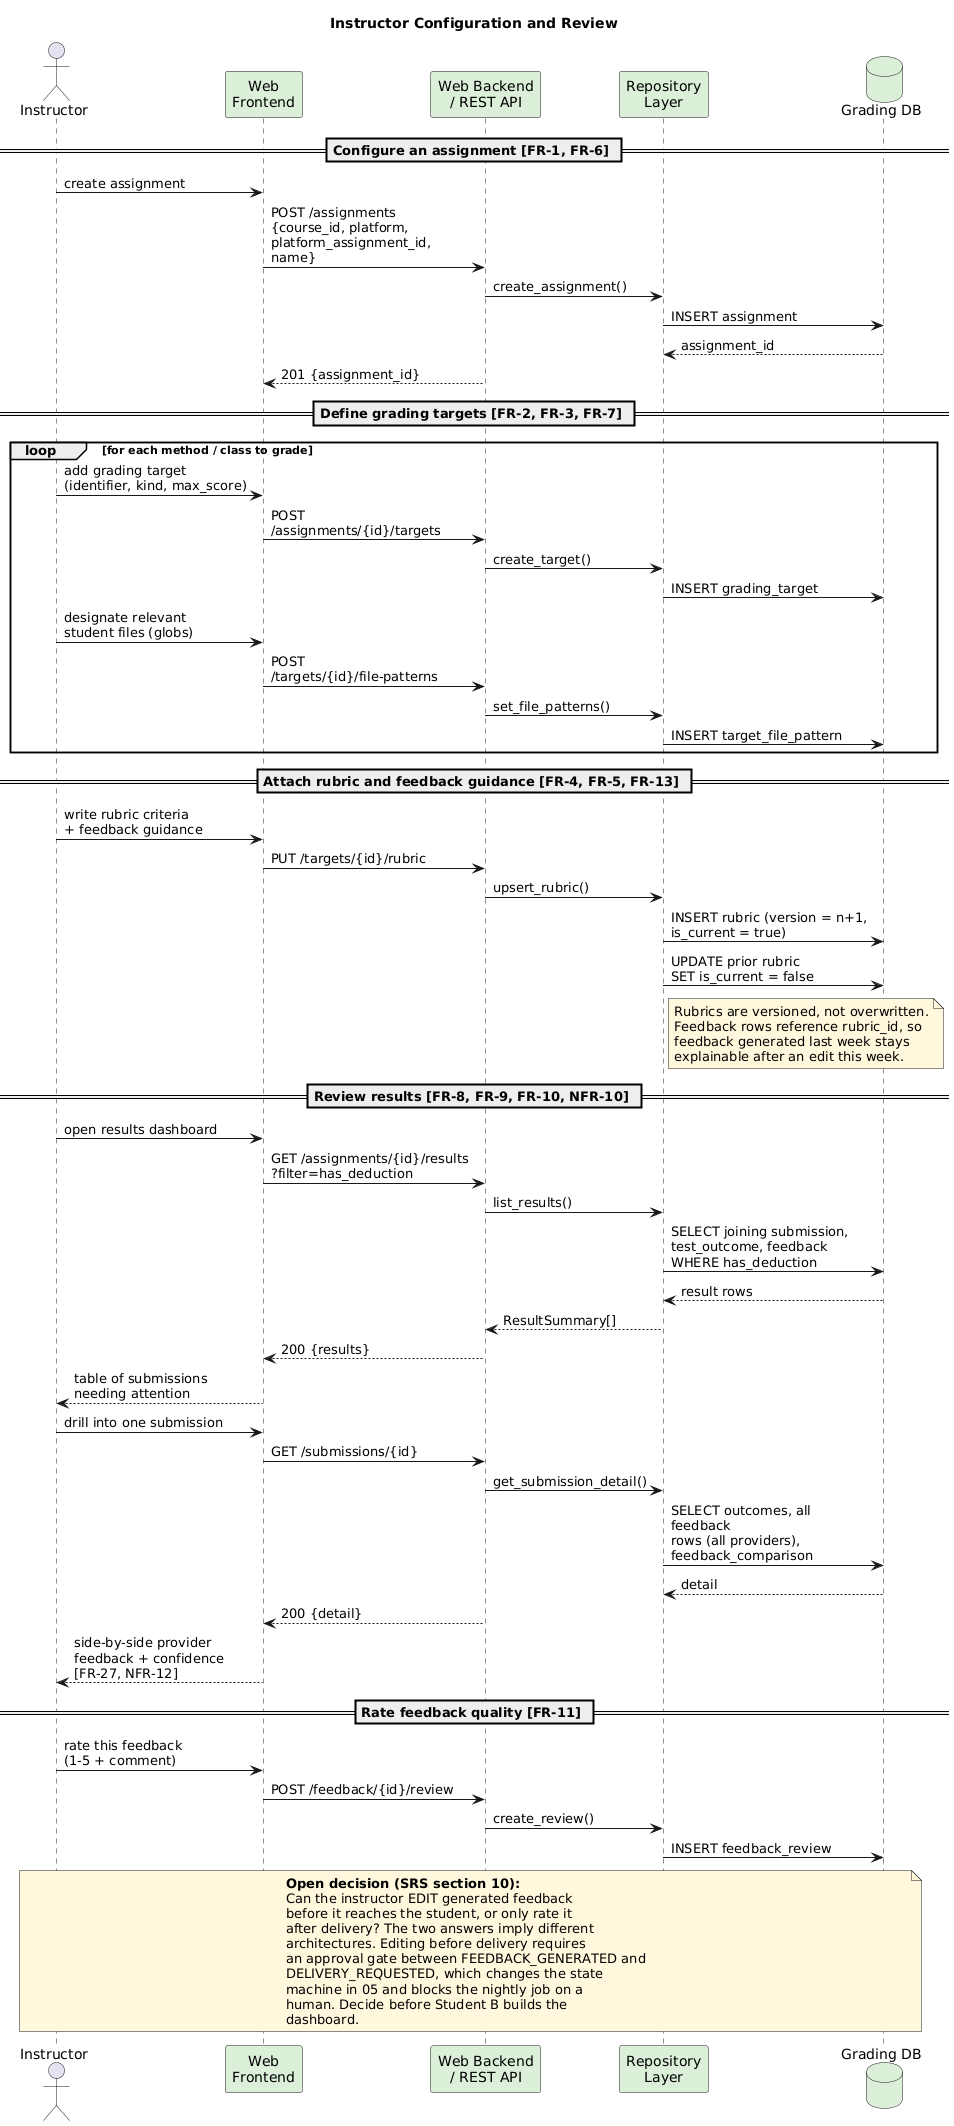

The diagram above was rendered by PlantUML. Its source (embedded in the PNG):
@startuml 04-sequence-instructor
' =====================================================================
' Automated Code Feedback -- Instructor Configuration and Review
' Traces to: FR-1..FR-11, NFR-9, NFR-10, DR-1..DR-3
' =====================================================================

title Instructor Configuration and Review

skinparam shadowing false
skinparam defaultFontName Helvetica
skinparam sequenceMessageAlign left
skinparam maxMessageSize 200

actor Instructor as instr
participant "Web\nFrontend" as fe #DCEFD9
participant "Web Backend\n/ REST API" as be #DCEFD9
participant "Repository\nLayer" as repo #DCEFD9
database "Grading DB" as db #DCEFD9

== Configure an assignment [FR-1, FR-6] ==

instr -> fe : create assignment
fe -> be : POST /assignments\n{course_id, platform,\nplatform_assignment_id, name}
be -> repo : create_assignment()
repo -> db : INSERT assignment
db --> repo : assignment_id
be --> fe : 201 {assignment_id}

== Define grading targets [FR-2, FR-3, FR-7] ==

loop for each method / class to grade
  instr -> fe : add grading target\n(identifier, kind, max_score)
  fe -> be : POST /assignments/{id}/targets
  be -> repo : create_target()
  repo -> db : INSERT grading_target

  instr -> fe : designate relevant\nstudent files (globs)
  fe -> be : POST /targets/{id}/file-patterns
  be -> repo : set_file_patterns()
  repo -> db : INSERT target_file_pattern
end

== Attach rubric and feedback guidance [FR-4, FR-5, FR-13] ==

instr -> fe : write rubric criteria\n+ feedback guidance
fe -> be : PUT /targets/{id}/rubric
be -> repo : upsert_rubric()
repo -> db : INSERT rubric (version = n+1,\nis_current = true)
repo -> db : UPDATE prior rubric\nSET is_current = false

note right of repo #FFF8DC
  Rubrics are versioned, not overwritten.
  Feedback rows reference rubric_id, so
  feedback generated last week stays
  explainable after an edit this week.
end note

== Review results [FR-8, FR-9, FR-10, NFR-10] ==

instr -> fe : open results dashboard
fe -> be : GET /assignments/{id}/results\n?filter=has_deduction
be -> repo : list_results()
repo -> db : SELECT joining submission,\ntest_outcome, feedback\nWHERE has_deduction
db --> repo : result rows
repo --> be : ResultSummary[]
be --> fe : 200 {results}
fe --> instr : table of submissions\nneeding attention

instr -> fe : drill into one submission
fe -> be : GET /submissions/{id}
be -> repo : get_submission_detail()
repo -> db : SELECT outcomes, all feedback\nrows (all providers),\nfeedback_comparison
db --> repo : detail
be --> fe : 200 {detail}
fe --> instr : side-by-side provider\nfeedback + confidence\n[FR-27, NFR-12]

== Rate feedback quality [FR-11] ==

instr -> fe : rate this feedback\n(1-5 + comment)
fe -> be : POST /feedback/{id}/review
be -> repo : create_review()
repo -> db : INSERT feedback_review

note over instr, db #FFF8DC
  **Open decision (SRS section 10):**
  Can the instructor EDIT generated feedback
  before it reaches the student, or only rate it
  after delivery? The two answers imply different
  architectures. Editing before delivery requires
  an approval gate between FEEDBACK_GENERATED and
  DELIVERY_REQUESTED, which changes the state
  machine in 05 and blocks the nightly job on a
  human. Decide before Student B builds the
  dashboard.
end note

@enduml